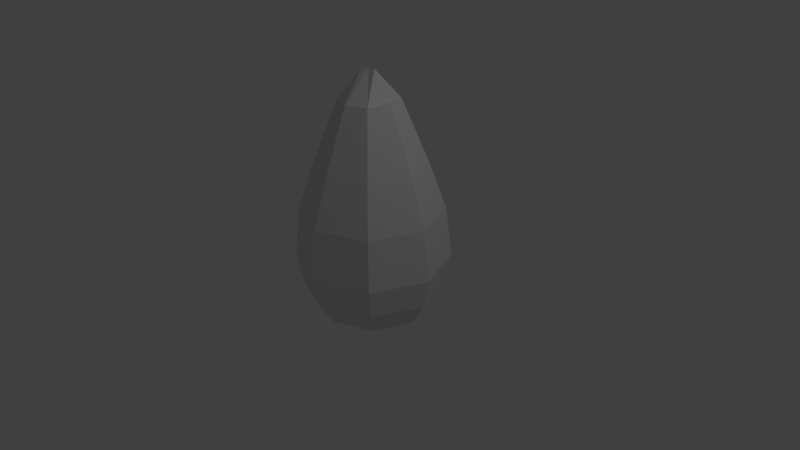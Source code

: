 # Source: DragonEggTexture.blend  (saved by Blender 2.68.0; exported with 4.5.12 LTS)
import bpy
from mathutils import Matrix  # noqa: F401  (used for matrix-valued properties, if any)

bpy.ops.wm.read_factory_settings(use_empty=True)
scene = bpy.context.scene
scene.name = 'Scene'

# ---- collections
col_collection_1 = bpy.data.collections.new('Collection 1'); scene.collection.children.link(col_collection_1)

# ---- world
world_world = bpy.data.worlds.new('World'); scene.world = world_world
world_world.color = (0.05088, 0.05088, 0.05088)
world_world.use_sun_shadow = False
world_world.sun_shadow_jitter_overblur = 0.0
world_world.cycles.sampling_method = 'MANUAL'
world_world.cycles.sample_map_resolution = 256

# ---- cameras
cam_camera = bpy.data.cameras.new('Camera')
cam_camera.clip_end = 100.0
cam_camera.lens = 35.0
cam_camera.sensor_width = 32.0
cam_camera.sensor_height = 18.0
cam_camera.ortho_scale = 7.314
cam_camera.dof.focus_distance = 0.0
cam_camera.dof.aperture_fstop = 128.0

# ---- lights
light_lamp = bpy.data.lights.new('Lamp', 'POINT')
light_lamp.transmission_factor = 0.0
light_lamp.cutoff_distance = 30.0
light_lamp.energy = 100.0
light_lamp.shadow_buffer_clip_start = 1.001
light_lamp.shadow_soft_size = 0.1
light_lamp.shadow_maximum_resolution = 0.006
light_lamp.use_absolute_resolution = True
light_lamp.cycles.use_multiple_importance_sampling = False

# ---- meshes
me_sphere = bpy.data.meshes.new('Sphere')
me_sphere.from_pydata([(-0.3827, 0.0, 2.089), (-0.7071, 0.0, 1.28), (-0.9239, 0.0, 0.6598), (-1.0, 0.0, -4.371e-08), (-0.9239, 0.0, -0.3827), (-0.7071, 0.0, -0.7071), (-0.3827, 0.0, -0.9239), (-0.2706, 0.2706, 2.089), (-0.5, 0.5, 1.28), (-0.6533, 0.6533, 0.6598), (-0.7071, 0.7071, -5.96e-08), (-0.6533, 0.6533, -0.3827), (-0.5, 0.5, -0.7071), (-0.2706, 0.2706, -0.9239), (-1.212e-07, 0.3827, 2.089), (-6.159e-08, 0.7071, 1.28), (-9.139e-08, 0.9239, 0.6598), (-9.139e-08, 1.0, -5.96e-08), (-9.139e-08, 0.9239, -0.3827), (-6.159e-08, 0.7071, -0.7071), (-1.212e-07, 0.3827, -0.9239), (-0.1034, 2.278e-08, 2.465), (0.2706, 0.2706, 2.089), (0.5, 0.5, 1.28), (0.6533, 0.6533, 0.6598), (0.7071, 0.7071, -5.96e-08), (0.6533, 0.6533, -0.3827), (0.5, 0.5, -0.7071), (0.2706, 0.2706, -0.9239), (0.3827, -7.451e-08, 2.089), (0.7071, -1.49e-07, 1.28), (0.9239, -1.49e-07, 0.6598), (1.0, -1.49e-07, -5.96e-08), (0.9239, -1.49e-07, -0.3827), (0.7071, -1.49e-07, -0.7071), (0.3827, -7.451e-08, -0.9239), (0.2706, -0.2706, 2.089), (0.5, -0.5, 1.28), (0.6533, -0.6533, 0.6598), (0.7071, -0.7071, -5.96e-08), (0.6533, -0.6533, -0.3827), (0.5, -0.5, -0.7071), (0.2706, -0.2706, -0.9239), (-1.51e-07, 0.0, -1.0), (-2.702e-07, -0.3827, 2.089), (-3.596e-07, -0.7071, 1.28), (-3.894e-07, -0.9239, 0.6598), (-4.192e-07, -1.0, -5.96e-08), (-3.894e-07, -0.9239, -0.3827), (-3.596e-07, -0.7071, -0.7071), (-2.702e-07, -0.3827, -0.9239), (-0.2706, -0.2706, 2.089), (-0.5, -0.5, 1.28), (-0.6533, -0.6533, 0.6598), (-0.7071, -0.7071, -5.96e-08), (-0.6533, -0.6533, -0.3827), (-0.5, -0.5, -0.7071), (-0.2706, -0.2706, -0.9239), (0.1034, -2.278e-08, 2.465), (-1.882e-07, 0.0, 2.465)], [], [(2, 1, 8, 9), (5, 4, 11, 12), (1, 0, 7, 8), (4, 3, 10, 11), (3, 2, 9, 10), (6, 5, 12, 13), (8, 7, 14, 15), (11, 10, 17, 18), (10, 9, 16, 17), (13, 12, 19, 20), (9, 8, 15, 16), (12, 11, 18, 19), (15, 14, 22, 23), (18, 17, 25, 26), (17, 16, 24, 25), (20, 19, 27, 28), (16, 15, 23, 24), (19, 18, 26, 27), (23, 22, 29, 30), (26, 25, 32, 33), (25, 24, 31, 32), (28, 27, 34, 35), (24, 23, 30, 31), (27, 26, 33, 34), (30, 29, 36, 37), (33, 32, 39, 40), (32, 31, 38, 39), (35, 34, 41, 42), (31, 30, 37, 38), (34, 33, 40, 41), (37, 36, 44, 45), (40, 39, 47, 48), (39, 38, 46, 47), (42, 41, 49, 50), (38, 37, 45, 46), (41, 40, 48, 49), (45, 44, 51, 52), (48, 47, 54, 55), (47, 46, 53, 54), (50, 49, 56, 57), (46, 45, 52, 53), (49, 48, 55, 56), (43, 6, 13), (43, 13, 20), (43, 20, 28), (43, 28, 35), (43, 35, 42), (22, 58, 36, 29), (43, 42, 50), (14, 59, 44, 36, 58, 22), (43, 50, 57), (7, 21, 51, 44, 59, 14), (52, 51, 0, 1), (55, 54, 3, 4), (43, 57, 6), (0, 51, 21, 7), (54, 53, 2, 3), (57, 56, 5, 6), (53, 52, 1, 2), (56, 55, 4, 5)])
_uv = me_sphere.uv_layers.new(name='UVMap')
_uv.uv.foreach_set('vector', [0.2434, 0.2385, 0.2409, 0.3569, 0.1426, 0.3675, 0.115, 0.2523, 0.2025, 0.0, 0.2232, 0.05125, 0.0948, 0.06509, 0.1042, 0.01059, 0.2409, 0.3569, 0.2349, 0.5127, 0.1817, 0.5185, 0.1426, 0.3675, 0.2232, 0.05125, 0.2357, 0.1175, 0.09672, 0.1325, 0.0948, 0.06509, 0.2357, 0.1175, 0.2434, 0.2385, 0.115, 0.2523, 0.09672, 0.1325, 0.5271, 0.6438, 0.5457, 0.5933, 0.6154, 0.6634, 0.5648, 0.6818, 0.1426, 0.3675, 0.1817, 0.5185, 0.1447, 0.5281, 0.07426, 0.3853, 1.0, 0.1277, 0.9877, 0.1976, 0.8954, 0.1621, 0.9148, 0.09487, 0.09672, 0.1325, 0.115, 0.2523, 0.02563, 0.2756, 0.0, 0.1577, 0.5648, 0.6818, 0.6154, 0.6634, 0.6156, 0.7618, 0.5649, 0.735, 0.115, 0.2523, 0.1426, 0.3675, 0.07426, 0.3853, 0.02563, 0.2756, 0.9863, 0.05956, 1.0, 0.1277, 0.9148, 0.09487, 0.9211, 0.03444, 0.7946, 0.3747, 0.7216, 0.5059, 0.6715, 0.4872, 0.7019, 0.3403, 0.9148, 0.09487, 0.8954, 0.1621, 0.7644, 0.1134, 0.7937, 0.04987, 0.8954, 0.1621, 0.8484, 0.2734, 0.7273, 0.2284, 0.7644, 0.1134, 0.5649, 0.735, 0.6156, 0.7618, 0.5461, 0.8309, 0.5273, 0.7724, 0.8484, 0.2734, 0.7946, 0.3747, 0.7019, 0.3403, 0.7273, 0.2284, 0.9211, 0.03444, 0.9148, 0.09487, 0.7937, 0.04987, 0.8284, 0.0, 0.5971, 0.3853, 0.5266, 0.5281, 0.4896, 0.5185, 0.5287, 0.3675, 0.7937, 0.04987, 0.7644, 0.1134, 0.6713, 0.08002, 0.7077, 0.01904, 0.6713, 0.1577, 0.6457, 0.2756, 0.5563, 0.2523, 0.5746, 0.1325, 0.5273, 0.7724, 0.5461, 0.8309, 0.4477, 0.8301, 0.474, 0.772, 0.6457, 0.2756, 0.5971, 0.3853, 0.5287, 0.3675, 0.5563, 0.2523, 0.5461, 0.8309, 0.5555, 0.8731, 0.4269, 0.8721, 0.4477, 0.8301, 0.5287, 0.3675, 0.4896, 0.5185, 0.4364, 0.5127, 0.4304, 0.3569, 0.5765, 0.06509, 0.5746, 0.1325, 0.4356, 0.1175, 0.4481, 0.05125, 0.5746, 0.1325, 0.5563, 0.2523, 0.4279, 0.2385, 0.4356, 0.1175, 0.474, 0.772, 0.4477, 0.8301, 0.378, 0.76, 0.4363, 0.734, 0.5563, 0.2523, 0.5287, 0.3675, 0.4304, 0.3569, 0.4279, 0.2385, 0.5672, 0.01059, 0.5765, 0.06509, 0.4481, 0.05125, 0.4689, 0.0, 0.7516, 0.6203, 0.7971, 0.4677, 0.8352, 0.471, 0.822, 0.6263, 0.7336, 0.9246, 0.7166, 0.8572, 0.8162, 0.8658, 0.8256, 0.9325, 0.4356, 0.1175, 0.4279, 0.2385, 0.3357, 0.2422, 0.3358, 0.1215, 0.4363, 0.734, 0.378, 0.76, 0.3778, 0.6616, 0.4362, 0.6808, 0.7221, 0.7366, 0.7516, 0.6203, 0.822, 0.6263, 0.8141, 0.7446, 0.378, 0.76, 0.3359, 0.7805, 0.3357, 0.6519, 0.3778, 0.6616, 0.822, 0.6263, 0.8352, 0.471, 0.8886, 0.4677, 0.9207, 0.6203, 0.8256, 0.9325, 0.8162, 0.8658, 0.9557, 0.8572, 0.9546, 0.9246, 0.8162, 0.8658, 0.8141, 0.7446, 0.943, 0.7366, 0.9557, 0.8572, 0.4362, 0.6808, 0.3778, 0.6616, 0.4473, 0.5925, 0.4738, 0.6434, 0.8141, 0.7446, 0.822, 0.6263, 0.9207, 0.6203, 0.943, 0.7366, 0.844, 0.9847, 0.8256, 0.9325, 0.9546, 0.9246, 0.9427, 0.9786, 0.5019, 0.7065, 0.5271, 0.6438, 0.5648, 0.6818, 0.5019, 0.7065, 0.5648, 0.6818, 0.5649, 0.735, 0.5019, 0.7065, 0.5649, 0.735, 0.5273, 0.7724, 0.5019, 0.7065, 0.5273, 0.7724, 0.474, 0.772, 0.5019, 0.7065, 0.474, 0.772, 0.4363, 0.734, 0.5266, 0.5281, 0.4622, 0.5907, 0.4364, 0.5127, 0.4896, 0.5185, 0.5019, 0.7065, 0.4363, 0.734, 0.4362, 0.6808, 0.5258, 0.536, 0.4547, 0.5925, 0.3982, 0.5142, 0.4364, 0.5127, 0.4622, 0.5907, 0.5266, 0.5281, 0.5019, 0.7065, 0.4362, 0.6808, 0.4738, 0.6434, 0.1817, 0.5185, 0.2235, 0.5892, 0.2731, 0.5142, 0.274, 0.5221, 0.2166, 0.5925, 0.1447, 0.5281, 0.3115, 0.3598, 0.2731, 0.5142, 0.2349, 0.5127, 0.2409, 0.3569, 0.3155, 0.05493, 0.3356, 0.1215, 0.2357, 0.1175, 0.2232, 0.05125, 0.5019, 0.7065, 0.4738, 0.6434, 0.5271, 0.6438, 0.2349, 0.5127, 0.2731, 0.5142, 0.2235, 0.5892, 0.1817, 0.5185, 0.3356, 0.1215, 0.3357, 0.2422, 0.2434, 0.2385, 0.2357, 0.1175, 0.4738, 0.6434, 0.4473, 0.5925, 0.5457, 0.5933, 0.5271, 0.6438, 0.3357, 0.2422, 0.3115, 0.3598, 0.2409, 0.3569, 0.2434, 0.2385, 0.2731, 0.002815, 0.3155, 0.05493, 0.2232, 0.05125, 0.2025, 0.0])
me_sphere.use_remesh_preserve_volume = False
me_sphere.use_remesh_preserve_attributes = False
me_sphere.use_mirror_vertex_groups = False
me_sphere.update()

# ---- objects
ob_sphere = bpy.data.objects.new('Sphere', me_sphere)
ob_lamp = bpy.data.objects.new('Lamp', light_lamp)
ob_camera = bpy.data.objects.new('Camera', cam_camera)

# ---- transforms, parenting, visibility, modifiers, constraints
ob_sphere.location = (0.0, 0.0, 0.0)
ob_sphere.lineart.crease_threshold = 0.0
ob_lamp.location = (4.076, 1.005, 5.904)
ob_lamp.rotation_euler = (0.6503, 0.05522, 1.866)
ob_lamp.lock_rotations_4d = False
ob_lamp.empty_display_type = 'ARROWS'
ob_lamp.color = (0.0, 0.0, 0.0, 0.0)
ob_lamp.lineart.crease_threshold = 0.0
ob_camera.location = (7.481, -6.508, 5.344)
ob_camera.rotation_euler = (1.109, 0.01082, 0.8149)
ob_camera.lock_rotations_4d = False
ob_camera.empty_display_type = 'ARROWS'
ob_camera.color = (0.0, 0.0, 0.0, 0.0)
ob_camera.display_type = 'WIRE'
ob_camera.lineart.crease_threshold = 0.0

# ---- collection membership
col_collection_1.objects.link(ob_sphere)
col_collection_1.objects.link(ob_lamp)
col_collection_1.objects.link(ob_camera)

# ---- scene / render settings (as saved in the file)
scene.camera = ob_camera
scene.frame_start = 1; scene.frame_end = 250; scene.frame_set(1)
scene.render.engine = 'BLENDER_EEVEE_NEXT'
scene.render.image_settings.color_mode = 'RGB'
scene.render.image_settings.compression = 90
scene.render.resolution_percentage = 50
scene.render.dither_intensity = 0.0
scene.cycles.use_denoising = False
scene.cycles.samples = 10
scene.cycles.sampling_pattern = 'TABULATED_SOBOL'
scene.cycles.light_sampling_threshold = 0.0
scene.cycles.use_adaptive_sampling = False
scene.cycles.use_light_tree = False
scene.cycles.blur_glossy = 0.0
scene.cycles.volume_bounces = 1
scene.cycles.pixel_filter_type = 'GAUSSIAN'
scene.cycles.sample_clamp_indirect = 0.0
scene.view_settings.view_transform = 'Standard'
bpy.context.view_layer.update()
